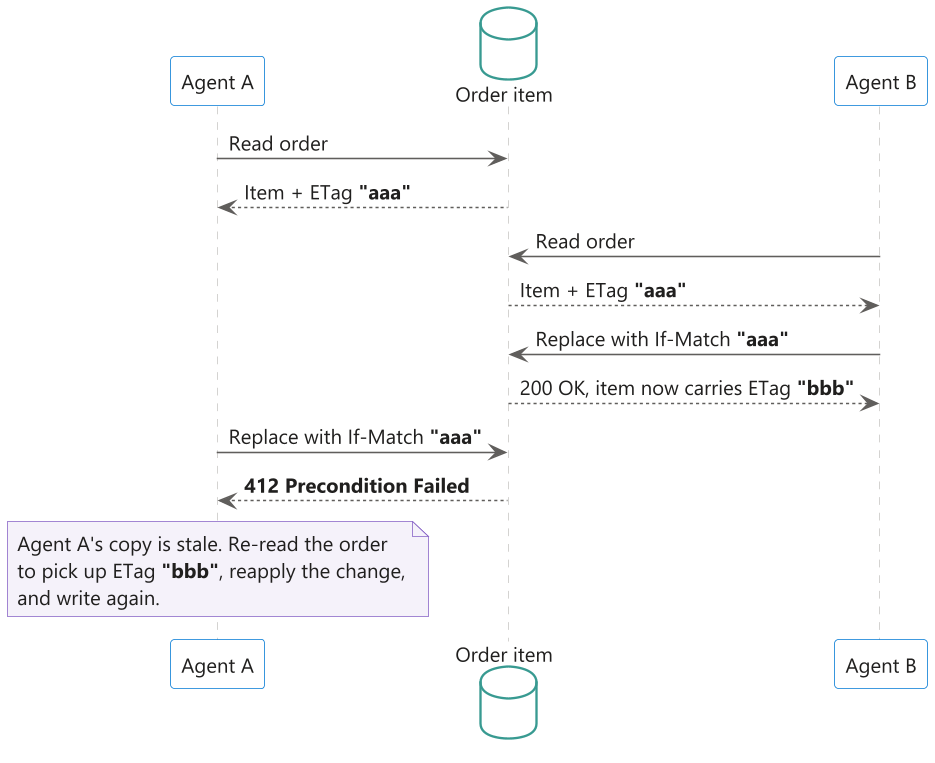

The diagram above was rendered by PlantUML. Its source (embedded in the PNG):
@startuml
skinparamlocked dpi 150
skinparam backgroundColor #FFFFFF
skinparam shadowing false
skinparam defaultFontName Segoe UI
skinparam defaultFontSize 13
skinparam defaultFontColor #201F1E
skinparam participant {
  BackgroundColor #FFFFFF
  FontColor #201F1E
  BorderColor #0078D4
}
skinparam database {
  BackgroundColor #FFFFFF
  FontColor #201F1E
  BorderColor #389A91
}
skinparam sequence {
  LifeLineBorderColor #C8C6C4
  ArrowColor #605E5C
  ArrowFontColor #201F1E
  DividerBackgroundColor #F3F2F1
  DividerBorderColor #C8C6C4
  DividerFontColor #201F1E
}
skinparam note {
  BackgroundColor #F5F2FA
  BorderColor #8661C5
  FontColor #201F1E
}

participant "Agent A" as A
database "Order item" as C
participant "Agent B" as B

A -> C: Read order
C --> A: Item + ETag **"aaa"**

B -> C: Read order
C --> B: Item + ETag **"aaa"**

B -> C: Replace with If-Match **"aaa"**
C --> B: 200 OK, item now carries ETag **"bbb"**

A -> C: Replace with If-Match **"aaa"**
C --> A: **412 Precondition Failed**

note over A
  Agent A's copy is stale. Re-read the order
  to pick up ETag **"bbb"**, reapply the change,
  and write again.
end note

@enduml